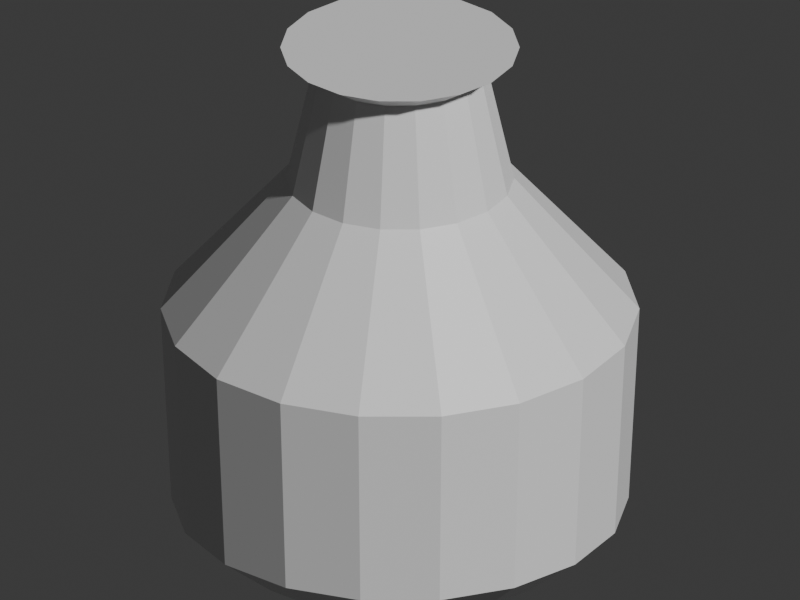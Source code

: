 # Source: kitchen_tokkuri.blend  (saved by Blender 5.2.45; exported with 4.5.12 LTS)
import bpy
from mathutils import Matrix  # noqa: F401  (used for matrix-valued properties, if any)

bpy.ops.wm.read_factory_settings(use_empty=True)
scene = bpy.context.scene
scene.name = 'Scene'

# ---- collections
col_collection = bpy.data.collections.new('Collection'); scene.collection.children.link(col_collection)

# ---- materials (node trees are filled in below, after node groups)
mat_white = bpy.data.materials.new('white')
mat_white.diffuse_color = (0.93, 0.91, 0.83, 1.0)

# ---- material node trees
mat_white.use_nodes = True; mat_white.node_tree.nodes.clear()
_N = mat_white.node_tree.nodes; _L = mat_white.node_tree.links
n0 = _N.new('ShaderNodeBsdfPrincipled'); n0.name = 'Principled BSDF'; n0.location = (-200, 100)
n0.inputs[10].default_value = 0.005
n1 = _N.new('ShaderNodeOutputMaterial'); n1.name = 'Material Output'; n1.location = (200, 100)
_L.new(n0.outputs[0], n1.inputs[0])
n1.is_active_output = True

# ---- world
world_world = bpy.data.worlds.new('World'); scene.world = world_world
world_world.use_nodes = True; world_world.node_tree.nodes.clear()
_N = world_world.node_tree.nodes; _L = world_world.node_tree.links
n0 = _N.new('ShaderNodeOutputWorld'); n0.name = 'World Output'; n0.location = (200, 100)
n1 = _N.new('ShaderNodeBackground'); n1.name = 'Background'; n1.location = (-200, 100)
n1.inputs[0].default_value = (0.05088, 0.05088, 0.05088, 1.0)
_L.new(n1.outputs[0], n0.inputs[0])
n0.is_active_output = True
world_world.color = (0.05088, 0.05088, 0.05088)
world_world.sun_shadow_jitter_overblur = 0.0

# ---- cameras
cam_camera = bpy.data.cameras.new('Camera')
cam_camera.type = 'ORTHO'
cam_camera.ortho_scale = 2.45

# ---- meshes
me_tokkuri_bottle = bpy.data.meshes.new('Tokkuri bottle')
me_tokkuri_bottle.from_pydata([(0.31, 0.0, 0.02), (0.2913, 0.106, 0.02), (0.2375, 0.1993, 0.02), (0.155, 0.2685, 0.02), (0.05383, 0.3053, 0.02), (-0.05383, 0.3053, 0.02), (-0.155, 0.2685, 0.02), (-0.2375, 0.1993, 0.02), (-0.2913, 0.106, 0.02), (-0.31, 3.796e-17, 0.02), (-0.2913, -0.106, 0.02), (-0.2375, -0.1993, 0.02), (-0.155, -0.2685, 0.02), (-0.05383, -0.3053, 0.02), (0.05383, -0.3053, 0.02), (0.155, -0.2685, 0.02), (0.2375, -0.1993, 0.02), (0.2913, -0.106, 0.02), (0.42, 0.0, 0.11), (0.3947, 0.1436, 0.11), (0.3217, 0.27, 0.11), (0.21, 0.3637, 0.11), (0.07293, 0.4136, 0.11), (-0.07293, 0.4136, 0.11), (-0.21, 0.3637, 0.11), (-0.3217, 0.27, 0.11), (-0.3947, 0.1436, 0.11), (-0.42, 5.144e-17, 0.11), (-0.3947, -0.1436, 0.11), (-0.3217, -0.27, 0.11), (-0.21, -0.3637, 0.11), (-0.07293, -0.4136, 0.11), (0.07293, -0.4136, 0.11), (0.21, -0.3637, 0.11), (0.3217, -0.27, 0.11), (0.3947, -0.1436, 0.11), (0.44, 0.0, 0.5), (0.4135, 0.1505, 0.5), (0.3371, 0.2828, 0.5), (0.22, 0.3811, 0.5), (0.07641, 0.4333, 0.5), (-0.07641, 0.4333, 0.5), (-0.22, 0.3811, 0.5), (-0.3371, 0.2828, 0.5), (-0.4135, 0.1505, 0.5), (-0.44, 5.388e-17, 0.5), (-0.4135, -0.1505, 0.5), (-0.3371, -0.2828, 0.5), (-0.22, -0.3811, 0.5), (-0.07641, -0.4333, 0.5), (0.07641, -0.4333, 0.5), (0.22, -0.3811, 0.5), (0.3371, -0.2828, 0.5), (0.4135, -0.1505, 0.5), (0.21, 0.0, 0.77), (0.1973, 0.07182, 0.77), (0.1609, 0.135, 0.77), (0.105, 0.1819, 0.77), (0.03647, 0.2068, 0.77), (-0.03647, 0.2068, 0.77), (-0.105, 0.1819, 0.77), (-0.1609, 0.135, 0.77), (-0.1973, 0.07182, 0.77), (-0.21, 2.572e-17, 0.77), (-0.1973, -0.07182, 0.77), (-0.1609, -0.135, 0.77), (-0.105, -0.1819, 0.77), (-0.03647, -0.2068, 0.77), (0.03647, -0.2068, 0.77), (0.105, -0.1819, 0.77), (0.1609, -0.135, 0.77), (0.1973, -0.07182, 0.77), (0.16, 0.0, 1.0), (0.1504, 0.05472, 1.0), (0.1226, 0.1028, 1.0), (0.08, 0.1386, 1.0), (0.02778, 0.1576, 1.0), (-0.02778, 0.1576, 1.0), (-0.08, 0.1386, 1.0), (-0.1226, 0.1028, 1.0), (-0.1504, 0.05472, 1.0), (-0.16, 1.959e-17, 1.0), (-0.1504, -0.05472, 1.0), (-0.1226, -0.1028, 1.0), (-0.08, -0.1386, 1.0), (-0.02778, -0.1576, 1.0), (0.02778, -0.1576, 1.0), (0.08, -0.1386, 1.0), (0.1226, -0.1028, 1.0), (0.1504, -0.05472, 1.0), (0.22, 0.0, 1.04), (0.2067, 0.07524, 1.04), (0.1685, 0.1414, 1.04), (0.11, 0.1905, 1.04), (0.0382, 0.2167, 1.04), (-0.0382, 0.2167, 1.04), (-0.11, 0.1905, 1.04), (-0.1685, 0.1414, 1.04), (-0.2067, 0.07524, 1.04), (-0.22, 2.694e-17, 1.04), (-0.2067, -0.07524, 1.04), (-0.1685, -0.1414, 1.04), (-0.11, -0.1905, 1.04), (-0.0382, -0.2167, 1.04), (0.0382, -0.2167, 1.04), (0.11, -0.1905, 1.04), (0.1685, -0.1414, 1.04), (0.2067, -0.07524, 1.04)], [], [(0, 1, 19, 18), (1, 2, 20, 19), (2, 3, 21, 20), (3, 4, 22, 21), (4, 5, 23, 22), (5, 6, 24, 23), (6, 7, 25, 24), (7, 8, 26, 25), (8, 9, 27, 26), (9, 10, 28, 27), (10, 11, 29, 28), (11, 12, 30, 29), (12, 13, 31, 30), (13, 14, 32, 31), (14, 15, 33, 32), (15, 16, 34, 33), (16, 17, 35, 34), (17, 0, 18, 35), (18, 19, 37, 36), (19, 20, 38, 37), (20, 21, 39, 38), (21, 22, 40, 39), (22, 23, 41, 40), (23, 24, 42, 41), (24, 25, 43, 42), (25, 26, 44, 43), (26, 27, 45, 44), (27, 28, 46, 45), (28, 29, 47, 46), (29, 30, 48, 47), (30, 31, 49, 48), (31, 32, 50, 49), (32, 33, 51, 50), (33, 34, 52, 51), (34, 35, 53, 52), (35, 18, 36, 53), (36, 37, 55, 54), (37, 38, 56, 55), (38, 39, 57, 56), (39, 40, 58, 57), (40, 41, 59, 58), (41, 42, 60, 59), (42, 43, 61, 60), (43, 44, 62, 61), (44, 45, 63, 62), (45, 46, 64, 63), (46, 47, 65, 64), (47, 48, 66, 65), (48, 49, 67, 66), (49, 50, 68, 67), (50, 51, 69, 68), (51, 52, 70, 69), (52, 53, 71, 70), (53, 36, 54, 71), (54, 55, 73, 72), (55, 56, 74, 73), (56, 57, 75, 74), (57, 58, 76, 75), (58, 59, 77, 76), (59, 60, 78, 77), (60, 61, 79, 78), (61, 62, 80, 79), (62, 63, 81, 80), (63, 64, 82, 81), (64, 65, 83, 82), (65, 66, 84, 83), (66, 67, 85, 84), (67, 68, 86, 85), (68, 69, 87, 86), (69, 70, 88, 87), (70, 71, 89, 88), (71, 54, 72, 89), (72, 73, 91, 90), (73, 74, 92, 91), (74, 75, 93, 92), (75, 76, 94, 93), (76, 77, 95, 94), (77, 78, 96, 95), (78, 79, 97, 96), (79, 80, 98, 97), (80, 81, 99, 98), (81, 82, 100, 99), (82, 83, 101, 100), (83, 84, 102, 101), (84, 85, 103, 102), (85, 86, 104, 103), (86, 87, 105, 104), (87, 88, 106, 105), (88, 89, 107, 106), (89, 72, 90, 107), (17, 16, 15, 14, 13, 12, 11, 10, 9, 8, 7, 6, 5, 4, 3, 2, 1, 0), (90, 91, 92, 93, 94, 95, 96, 97, 98, 99, 100, 101, 102, 103, 104, 105, 106, 107)])
me_tokkuri_bottle.materials.append(mat_white)
me_tokkuri_bottle.update()

# ---- objects
ob_tokkuri_bottle = bpy.data.objects.new('Tokkuri bottle', me_tokkuri_bottle)
ob_turntable_camera = bpy.data.objects.new('Turntable_Camera', cam_camera)

# ---- transforms, parenting, visibility, modifiers, constraints
ob_tokkuri_bottle.location = (0.0, 0.0, -0.03333)
ob_tokkuri_bottle.scale = (1.667, 1.667, 1.667)
ob_turntable_camera.location = (2.817e-16, -4.6, 3.2)
ob_turntable_camera.rotation_euler = (1.095, 3.154e-24, 6.123e-17)

# ---- collection membership
col_collection.objects.link(ob_tokkuri_bottle)
col_collection.objects.link(ob_turntable_camera)

# ---- scene / render settings (as saved in the file)
scene.camera = ob_turntable_camera
scene.frame_start = 1; scene.frame_end = 144; scene.frame_set(144)
scene.render.engine = 'BLENDER_WORKBENCH'
scene.render.resolution_x = 400
scene.render.resolution_y = 300
scene.render.bake_bias = 0.0
scene.render.bake_samples = 0
scene.render.compositor_device = 'GPU'
scene.eevee.use_volume_custom_range = False
scene.eevee.fast_gi_thickness_near = 0.1
scene.eevee.fast_gi_thickness_far = 0.0
scene.eevee.ray_tracing_options.screen_trace_thickness = 0.1
bpy.context.view_layer.update()

# ---- added for rendering (the .blend has no usable light): sun
light_auto_sun = bpy.data.lights.new('AutoSun', 'SUN')
light_auto_sun.energy = 3.0
light_auto_sun.angle = 0.0523599
ob_auto_sun = bpy.data.objects.new('AutoSun', light_auto_sun)
scene.collection.objects.link(ob_auto_sun)
ob_auto_sun.rotation_euler = (0.872665, 0.174533, 0.523599)
bpy.context.view_layer.update()
